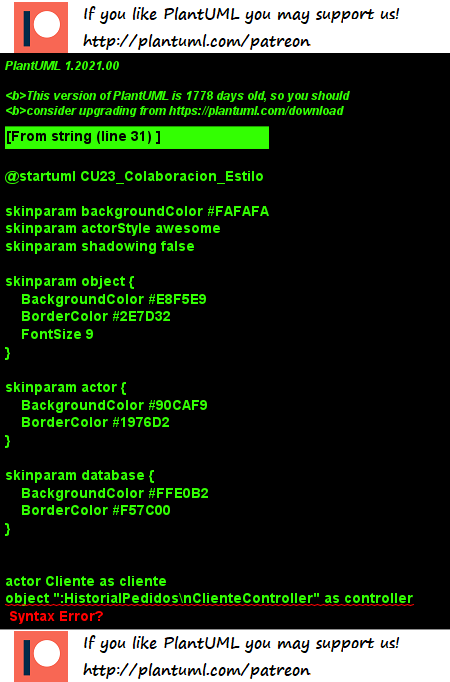

The diagram above was rendered by PlantUML. Its source (embedded in the PNG):
@startuml CU23_Colaboracion_Estilo

' Configuración
skinparam backgroundColor #FAFAFA
skinparam actorStyle awesome
skinparam shadowing false

' Estilos
skinparam object {
    BackgroundColor #E8F5E9
    BorderColor #2E7D32
    FontSize 9
}

skinparam actor {
    BackgroundColor #90CAF9
    BorderColor #1976D2
}

skinparam database {
    BackgroundColor #FFE0B2
    BorderColor #F57C00
}

' ============================================
' LAYOUT Y OBJETOS
' ============================================

' Fila superior
actor Cliente as cliente
object ":HistorialPedidos\nClienteController" as controller
object ":User" as user
object ":Bitacora\nController" as bitacora

' Fila media
object ":Pedido" as pedido
object ":PedidoItem" as item
object ":Producto" as producto

' Fila inferior
object ":Inventario\nProducto" as inventario
database ":Database" as db

' ============================================
' POSICIONAMIENTO ESPACIAL
' ============================================
cliente -[hidden]right-> controller
controller -[hidden]right-> user
user -[hidden]right-> bitacora

controller -[hidden]down-> pedido
pedido -[hidden]right-> item
item -[hidden]right-> producto

pedido -[hidden]down-> inventario
inventario -[hidden]right-> db

' ============================================
' FLUJO 1: CONSULTAR HISTORIAL (1-9)
' ============================================
cliente --> controller : **1:** GET /cliente/historial
controller --> user : **2:** Auth::id()
user ..> controller : **3:** cliente_id
controller --> pedido : **4:** where(cliente_id)
pedido --> db : **5:** SELECT
db ..> pedido : **6:** Collection
pedido ..> controller : **7:** pedidos
controller --> controller : **8:** calcularEstadisticas()
controller --> bitacora : **9:** registrar()
controller ..> cliente : **10:** view(historial)

' ============================================
' FLUJO 2: REORDENAR PEDIDO (11-22)
' ============================================
cliente --> controller : **11:** POST /reordenar
controller --> pedido : **12:** findOrFail(id)
controller --> db : **13:** beginTransaction()
controller --> producto : **14:** verificar
producto --> inventario : **15:** stock_actual
inventario ..> producto : **16:** disponible
producto ..> controller : **17:** validado
controller --> pedido : **18:** create(nuevo)
controller --> item : **19:** create(items)
controller --> inventario : **20:** decrementarStock()
controller --> bitacora : **21:** registrar()
controller --> db : **22:** commit()
controller ..> cliente : **23:** redirect(success)

' ============================================
' FLUJO 3: ESTADÍSTICAS (24-31)
' ============================================
cliente --> controller : **24:** GET /estadisticas
controller --> pedido : **25:** where(cliente_id)
pedido --> db : **26:** COUNT, SUM
db ..> pedido : **27:** agregados
pedido ..> controller : **28:** datos
controller --> item : **29:** mas pedidos
item --> db : **30:** GROUP BY
db ..> item : **31:** top 10
item ..> controller : **32:** resultados
controller --> bitacora : **33:** registrar()
controller ..> cliente : **34:** view(stats)

' ============================================
' NOTAS
' ============================================
note right of controller
  **Controller Principal**
  Gestiona historial,
  reorden y estadísticas
end note

note bottom of pedido
  **Modelo Pedido**
  Entidad central
  del sistema
end note

note bottom of inventario
  **Control Stock**
  Descuenta al
  reordenar
end note

note bottom of db
  **Base de Datos**
  PostgreSQL/MySQL
end note

' ============================================
' LEYENDA
' ============================================
legend top left
  **CU23: Historial de Pedidos del Cliente**
  
  **Flujos:**
  • 1-10: Consultar Historial
  • 11-23: Reordenar Pedido
  • 14-34: Ver Estadísticas
  
  **Notación:**
  ──→ Llamada
  ⋯→ Retorno
endlegend

@enduml